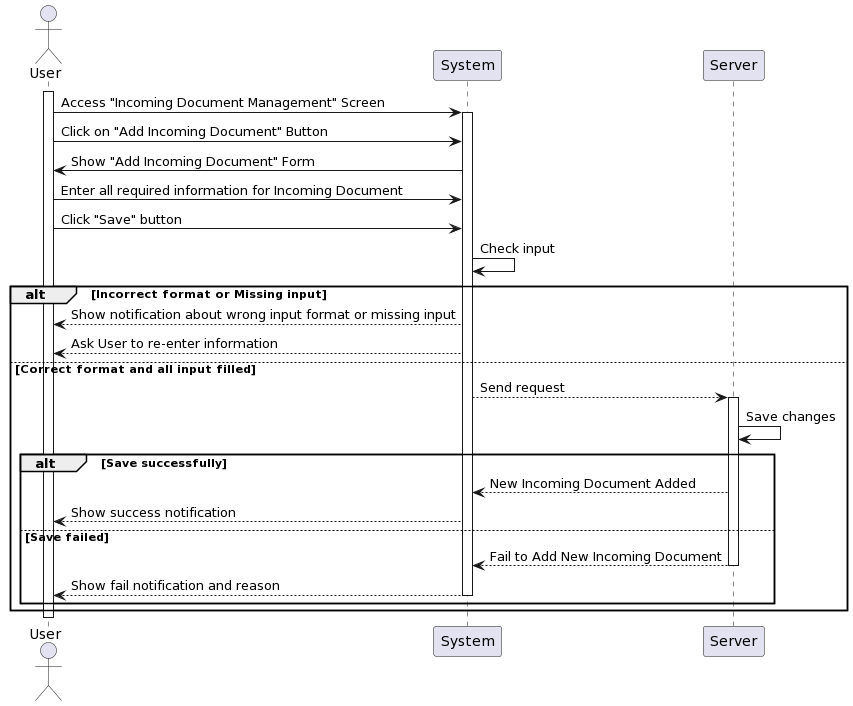

The diagram above was rendered by PlantUML. Its source (embedded in the PNG):
@startuml
actor User as User
participant System
participant Server

activate User
User -> System: Access "Incoming Document Management" Screen
activate System
User -> System: Click on "Add Incoming Document" Button 
System -> User: Show "Add Incoming Document" Form
User -> System: Enter all required information for Incoming Document
User -> System: Click "Save" button
System -> System: Check input 
alt Incorrect format or Missing input
    System --> User: Show notification about wrong input format or missing input
    System --> User: Ask User to re-enter information
else Correct format and all input filled
    System --> Server: Send request      
activate Server
    Server -> Server: Save changes
    alt Save successfully
        Server --> System: New Incoming Document Added
        System --> User: Show success notification
    else Save failed
        Server --> System:Fail to Add New Incoming Document
deactivate Server
        System --> User: Show fail notification and reason
deactivate System
    end
end
deactivate User
@enduml